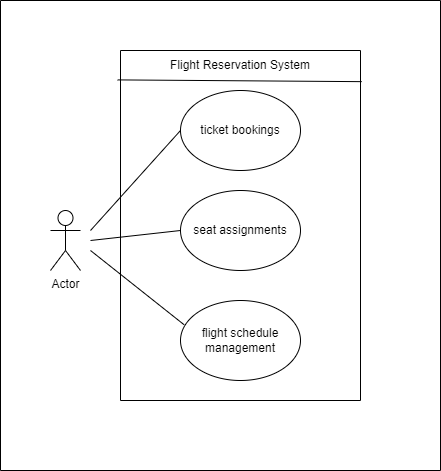

The diagram above was exported from draw.io. Its source (the exported page's mxGraphModel, read from the mxfile embedded in the PNG):
<mxGraphModel dx="1050" dy="573" grid="1" gridSize="10" guides="1" tooltips="1" connect="1" arrows="1" fold="1" page="1" pageScale="1" pageWidth="850" pageHeight="1100" math="0" shadow="0">
  <root>
    <mxCell id="0" />
    <mxCell id="1" parent="0" />
    <mxCell id="r-WXCboyB7yX5Zp_erBx-1" value="seat assignments" style="ellipse;whiteSpace=wrap;html=1;" vertex="1" parent="1">
      <mxGeometry x="340" y="250" width="120" height="80" as="geometry" />
    </mxCell>
    <mxCell id="r-WXCboyB7yX5Zp_erBx-2" value="flight schedule management" style="ellipse;whiteSpace=wrap;html=1;" vertex="1" parent="1">
      <mxGeometry x="340" y="360" width="120" height="80" as="geometry" />
    </mxCell>
    <mxCell id="r-WXCboyB7yX5Zp_erBx-3" value="ticket bookings" style="ellipse;whiteSpace=wrap;html=1;" vertex="1" parent="1">
      <mxGeometry x="340" y="150" width="120" height="80" as="geometry" />
    </mxCell>
    <mxCell id="r-WXCboyB7yX5Zp_erBx-4" value="" style="swimlane;startSize=0;" vertex="1" parent="1">
      <mxGeometry x="280" y="110" width="240" height="350" as="geometry" />
    </mxCell>
    <mxCell id="r-WXCboyB7yX5Zp_erBx-6" value="Actor" style="shape=umlActor;verticalLabelPosition=bottom;verticalAlign=top;html=1;outlineConnect=0;" vertex="1" parent="1">
      <mxGeometry x="210" y="270" width="30" height="60" as="geometry" />
    </mxCell>
    <mxCell id="r-WXCboyB7yX5Zp_erBx-7" value="" style="endArrow=none;html=1;rounded=0;entryX=0;entryY=0.5;entryDx=0;entryDy=0;" edge="1" parent="1" target="r-WXCboyB7yX5Zp_erBx-3">
      <mxGeometry width="50" height="50" relative="1" as="geometry">
        <mxPoint x="250" y="290" as="sourcePoint" />
        <mxPoint x="300" y="240" as="targetPoint" />
      </mxGeometry>
    </mxCell>
    <mxCell id="r-WXCboyB7yX5Zp_erBx-9" value="" style="endArrow=none;html=1;rounded=0;entryX=0;entryY=0.5;entryDx=0;entryDy=0;" edge="1" parent="1" target="r-WXCboyB7yX5Zp_erBx-1">
      <mxGeometry width="50" height="50" relative="1" as="geometry">
        <mxPoint x="250" y="300" as="sourcePoint" />
        <mxPoint x="300" y="250" as="targetPoint" />
      </mxGeometry>
    </mxCell>
    <mxCell id="r-WXCboyB7yX5Zp_erBx-10" value="" style="endArrow=none;html=1;rounded=0;entryX=0.03;entryY=0.303;entryDx=0;entryDy=0;entryPerimeter=0;" edge="1" parent="1" target="r-WXCboyB7yX5Zp_erBx-2">
      <mxGeometry width="50" height="50" relative="1" as="geometry">
        <mxPoint x="250" y="310" as="sourcePoint" />
        <mxPoint x="300" y="260" as="targetPoint" />
      </mxGeometry>
    </mxCell>
    <mxCell id="r-WXCboyB7yX5Zp_erBx-11" value="" style="swimlane;startSize=0;" vertex="1" parent="1">
      <mxGeometry x="160" y="60" width="440" height="470" as="geometry" />
    </mxCell>
    <mxCell id="r-WXCboyB7yX5Zp_erBx-5" value="Flight Reservation System" style="text;html=1;strokeColor=none;fillColor=none;align=center;verticalAlign=middle;whiteSpace=wrap;rounded=0;" vertex="1" parent="r-WXCboyB7yX5Zp_erBx-11">
      <mxGeometry x="150" y="50" width="180" height="30" as="geometry" />
    </mxCell>
    <mxCell id="r-WXCboyB7yX5Zp_erBx-12" value="" style="endArrow=none;html=1;rounded=0;entryX=1.005;entryY=0.089;entryDx=0;entryDy=0;entryPerimeter=0;exitX=-0.012;exitY=0.084;exitDx=0;exitDy=0;exitPerimeter=0;" edge="1" parent="1" source="r-WXCboyB7yX5Zp_erBx-4" target="r-WXCboyB7yX5Zp_erBx-4">
      <mxGeometry width="50" height="50" relative="1" as="geometry">
        <mxPoint x="280" y="150" as="sourcePoint" />
        <mxPoint x="330" y="100" as="targetPoint" />
      </mxGeometry>
    </mxCell>
  </root>
</mxGraphModel>